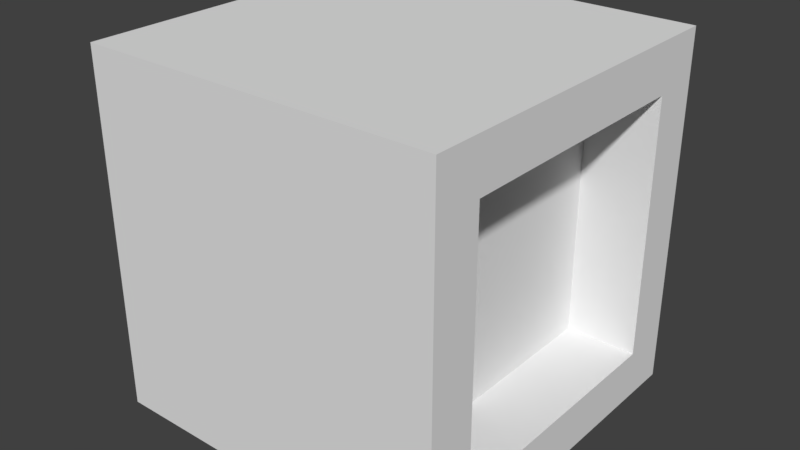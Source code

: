 # Source: door.blend  (saved by Blender 2.79.0; exported with 4.5.12 LTS)
import bpy
from mathutils import Matrix  # noqa: F401  (used for matrix-valued properties, if any)

bpy.ops.wm.read_factory_settings(use_empty=True)
scene = bpy.context.scene
scene.name = 'Scene'

# ---- collections
col_collection_1 = bpy.data.collections.new('Collection 1'); scene.collection.children.link(col_collection_1)

# ---- materials (node trees are filled in below, after node groups)
mat_material = bpy.data.materials.new('Material')
mat_material.alpha_threshold = 0.0
mat_material.use_transparent_shadow = False
mat_material.preview_render_type = 'CUBE'
mat_material.roughness = 0.5
mat_material.specular_intensity = 0.0

# ---- material node trees

# ---- world
world_world = bpy.data.worlds.new('World'); scene.world = world_world
world_world.color = (0.05088, 0.05088, 0.05088)
world_world.use_sun_shadow = False
world_world.sun_shadow_jitter_overblur = 0.0
world_world.cycles.sampling_method = 'MANUAL'

# ---- meshes
me_cube = bpy.data.meshes.new('Cube')
me_cube.from_pydata([(0.1372, 0.0, 0.1372), (0.1372, 0.0, 0.8628), (0.1329, 1.0, 0.1329), (0.1329, 1.0, 0.8671), (0.8628, 0.0, 0.1372), (0.8628, 0.0, 0.8628), (0.8671, 1.0, 0.1329), (0.8671, 1.0, 0.8671), (0.0, 0.0, 0.0), (0.0, 0.0, 1.0), (1.0, 0.0, 1.0), (1.0, 0.0, 0.0), (0.1372, 0.1997, 0.1372), (0.1372, 0.1997, 0.8628), (0.8628, 0.1997, 0.8628), (0.8628, 0.1997, 0.1372), (0.0, 1.0, 1.0), (0.0, 1.0, 0.0), (1.0, 1.0, 0.0), (1.0, 1.0, 1.0), (0.1329, 0.7392, 0.8671), (0.1329, 0.7392, 0.1329), (0.8671, 0.7392, 0.1329), (0.8671, 0.7392, 0.8671)], [], [(8, 9, 16, 17), (7, 6, 22, 23), (18, 19, 10, 11), (0, 4, 15, 12), (17, 18, 11, 8), (19, 16, 9, 10), (0, 1, 9, 8), (5, 4, 11, 10), (4, 0, 8, 11), (1, 5, 10, 9), (15, 14, 13, 12), (1, 0, 12, 13), (5, 1, 13, 14), (4, 5, 14, 15), (3, 2, 17, 16), (2, 6, 18, 17), (7, 3, 16, 19), (6, 7, 19, 18), (21, 20, 23, 22), (6, 2, 21, 22), (3, 7, 23, 20), (2, 3, 20, 21)])
_uv = me_cube.uv_layers.new(name='UVMap')
_uv.uv.foreach_set('vector', [0.0, 0.0, 1.0, 0.0, 1.0, 1.0, 0.0, 1.0, 0.01837, 0.3792, 0.01837, 0.1376, 0.07665, 0.1376, 0.07665, 0.3792, 0.0, 0.0, 1.0, 0.0, 1.0, 1.0, 0.0, 1.0, 5.245e-05, 5.268e-05, 0.9999, 5.245e-05, 0.9999, 0.2752, 5.249e-05, 0.2752, 0.0, 0.0, 1.0, 0.0, 1.0, 1.0, 0.0, 1.0, 0.0, 0.0, 1.0, 0.0, 1.0, 1.0, 0.0, 1.0, 0.08288, 0.9171, 0.9171, 0.9171, 1.075, 1.075, -0.0748, 1.075, 0.9171, 0.08288, 0.08288, 0.08288, -0.0748, -0.0748, 1.075, -0.0748, 0.08288, 0.08288, 0.08288, 0.9171, -0.0748, 1.075, -0.0748, -0.0748, 0.9171, 0.9171, 0.9171, 0.08288, 1.075, -0.0748, 1.075, 1.075, 0.9999, 9.998e-05, 0.9999, 0.9999, 9.998e-05, 0.9999, 9.998e-05, 0.0001, 5.269e-05, 0.9999, 5.245e-05, 5.245e-05, 0.2752, 5.245e-05, 0.2752, 0.9999, 0.1376, 0.5, 0.1376, 1.0, 3.709e-05, 1.0, 3.715e-05, 0.5, 0.1376, 3.709e-05, 0.1376, 0.5, 3.715e-05, 0.5, 3.715e-05, 3.721e-05, 0.9135, 0.08654, 0.08654, 0.08654, -0.06318, -0.06318, 1.063, -0.06318, 0.08654, 0.08654, 0.08654, 0.9135, -0.06318, 1.063, -0.06318, -0.06318, 0.9135, 0.9135, 0.9135, 0.08654, 1.063, -0.06318, 1.063, 1.063, 0.08654, 0.9135, 0.9135, 0.9135, 1.063, 1.063, -0.06318, 1.063, 9.998e-05, 0.9999, 0.0001, 9.998e-05, 0.9999, 9.998e-05, 0.9999, 0.9999, 0.8706, 1.119, 0.1294, 1.119, 0.1294, 1.057, 0.8706, 1.057, 0.01837, 0.6208, 0.01837, 0.3792, 0.07665, 0.3792, 0.07665, 0.6208, 0.01837, 0.8624, 0.01837, 0.6208, 0.07665, 0.6208, 0.07665, 0.8624])
me_cube.materials.append(mat_material)
me_cube.use_remesh_preserve_volume = False
me_cube.use_remesh_preserve_attributes = False
me_cube.use_mirror_vertex_groups = False
me_cube.update()

# ---- objects
ob_cube = bpy.data.objects.new('Cube', me_cube)

# ---- transforms, parenting, visibility, modifiers, constraints
ob_cube.location = (1.0, 0.0, 0.0)
ob_cube.rotation_euler = (0.0, -0.0, 1.571)
ob_cube.lineart.crease_threshold = 0.0

# ---- collection membership
col_collection_1.objects.link(ob_cube)

# ---- scene / render settings (as saved in the file)
scene.frame_start = 1; scene.frame_end = 250; scene.frame_set(1)
scene.render.engine = 'BLENDER_EEVEE_NEXT'
scene.render.resolution_percentage = 50
scene.render.dither_intensity = 0.0
scene.cycles.use_denoising = False
scene.cycles.samples = 128
scene.cycles.sampling_pattern = 'TABULATED_SOBOL'
scene.cycles.use_adaptive_sampling = False
scene.cycles.use_light_tree = False
scene.cycles.blur_glossy = 0.0
scene.cycles.sample_clamp_indirect = 0.0
scene.view_settings.view_transform = 'Standard'
bpy.context.view_layer.update()

# ---- added for rendering (the .blend has no active camera and no usable light): camera, sun
cam_auto = bpy.data.cameras.new('AutoCamera')
cam_auto.lens = 50.0
cam_auto.sensor_width = 36.0
cam_auto.clip_end = 1000.0
ob_auto_camera = bpy.data.objects.new('AutoCamera', cam_auto)
scene.collection.objects.link(ob_auto_camera)
ob_auto_camera.location = (2.10254, -1.42304, 1.78203)
ob_auto_camera.rotation_euler = (1.09748, -7.21219e-08, 0.694738)
scene.camera = ob_auto_camera
light_auto_sun = bpy.data.lights.new('AutoSun', 'SUN')
light_auto_sun.energy = 3.0
light_auto_sun.angle = 0.0523599
ob_auto_sun = bpy.data.objects.new('AutoSun', light_auto_sun)
scene.collection.objects.link(ob_auto_sun)
ob_auto_sun.rotation_euler = (0.872665, 0.174533, 0.523599)
bpy.context.view_layer.update()

